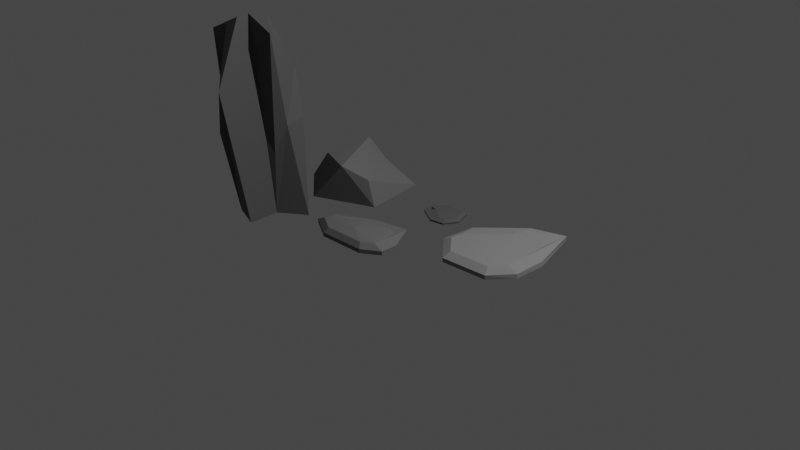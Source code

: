 # Source: scattered-rocks.blend  (saved by Blender 2.92.15; exported with 4.5.12 LTS)
import bpy
from mathutils import Matrix  # noqa: F401  (used for matrix-valued properties, if any)

bpy.ops.wm.read_factory_settings(use_empty=True)
scene = bpy.context.scene
scene.name = 'Scene'

# ---- collections
col_collection = bpy.data.collections.new('Collection'); scene.collection.children.link(col_collection)

# ---- materials (node trees are filled in below, after node groups)
mat_material_001 = bpy.data.materials.new('Material.001')
mat_material_001.use_transparent_shadow = False
mat_material_002 = bpy.data.materials.new('Material.002')
mat_material_002.use_transparent_shadow = False
mat_material_003 = bpy.data.materials.new('Material.003')
mat_material_003.use_transparent_shadow = False

# ---- material node trees
mat_material_001.use_nodes = True; mat_material_001.node_tree.nodes.clear()
_N = mat_material_001.node_tree.nodes; _L = mat_material_001.node_tree.links
n0 = _N.new('ShaderNodeOutputMaterial'); n0.name = 'Material Output'; n0.location = (300, 300)
n1 = _N.new('ShaderNodeBsdfPrincipled'); n1.name = 'Principled BSDF'; n1.location = (10, 300)
n1.distribution = 'GGX'
n1.subsurface_method = 'BURLEY'
n1.inputs[0].default_value = (0.1487, 0.1487, 0.1487, 1.0)
n1.inputs[2].default_value = 0.8773
n1.inputs[3].default_value = 1.45
n1.inputs[27].default_value = (0.0, 0.0, 0.0, 1.0)
n1.inputs[28].default_value = 1.0
_L.new(n1.outputs[0], n0.inputs[0])
n0.is_active_output = True
mat_material_002.use_nodes = True; mat_material_002.node_tree.nodes.clear()
_N = mat_material_002.node_tree.nodes; _L = mat_material_002.node_tree.links
n0 = _N.new('ShaderNodeOutputMaterial'); n0.name = 'Material Output'; n0.location = (300, 300)
n1 = _N.new('ShaderNodeBsdfPrincipled'); n1.name = 'Principled BSDF'; n1.location = (10, 300)
n1.distribution = 'GGX'
n1.subsurface_method = 'BURLEY'
n1.inputs[0].default_value = (0.08983, 0.08983, 0.08983, 1.0)
n1.inputs[2].default_value = 0.8773
n1.inputs[3].default_value = 1.45
n1.inputs[27].default_value = (0.0, 0.0, 0.0, 1.0)
n1.inputs[28].default_value = 1.0
_L.new(n1.outputs[0], n0.inputs[0])
n0.is_active_output = True
mat_material_003.use_nodes = True; mat_material_003.node_tree.nodes.clear()
_N = mat_material_003.node_tree.nodes; _L = mat_material_003.node_tree.links
n0 = _N.new('ShaderNodeOutputMaterial'); n0.name = 'Material Output'; n0.location = (300, 300)
n1 = _N.new('ShaderNodeBsdfPrincipled'); n1.name = 'Principled BSDF'; n1.location = (10, 300)
n1.distribution = 'GGX'
n1.subsurface_method = 'BURLEY'
n1.inputs[0].default_value = (0.2353, 0.2353, 0.2353, 1.0)
n1.inputs[2].default_value = 0.8773
n1.inputs[3].default_value = 1.45
n1.inputs[27].default_value = (0.0, 0.0, 0.0, 1.0)
n1.inputs[28].default_value = 1.0
_L.new(n1.outputs[0], n0.inputs[0])
n0.is_active_output = True

# ---- world
world_world = bpy.data.worlds.new('World'); scene.world = world_world
world_world.use_nodes = True; world_world.node_tree.nodes.clear()
_N = world_world.node_tree.nodes; _L = world_world.node_tree.links
n0 = _N.new('ShaderNodeOutputWorld'); n0.name = 'World Output'; n0.location = (300, 300)
n1 = _N.new('ShaderNodeBackground'); n1.name = 'Background'; n1.location = (10, 300)
n1.inputs[0].default_value = (0.05088, 0.05088, 0.05088, 1.0)
_L.new(n1.outputs[0], n0.inputs[0])
n0.is_active_output = True
world_world.color = (0.05088, 0.05088, 0.05088)
world_world.use_sun_shadow = False
world_world.sun_shadow_jitter_overblur = 0.0

# ---- cameras
cam_camera = bpy.data.cameras.new('Camera')
cam_camera.clip_end = 100.0
cam_camera.ortho_scale = 7.314

# ---- lights
light_light = bpy.data.lights.new('Light', 'POINT')
light_light.transmission_factor = 0.0
light_light.energy = 1000.0
light_light.shadow_soft_size = 0.1
light_light.shadow_maximum_resolution = 0.006
light_light.use_absolute_resolution = True

# ---- meshes
me_icosphere = bpy.data.meshes.new('Icosphere')
me_icosphere.from_pydata([(0.6684, -0.2417, -0.195), (0.0421, -0.5447, -0.1841), (-0.4483, -0.1371, -0.2071), (-0.438, 0.2756, -0.1852), (0.562, 0.4521, -0.1894), (0.3614, -0.4149, 0.2248), (-0.1024, -0.2123, 0.1777), (-0.2065, 0.4387, 0.01009), (0.1671, 0.3845, 0.01912), (0.5884, -0.2512, 0.0885), (-0.04447, 0.3342, 0.2284)], [], [(1, 2, 3, 4, 0), (0, 4, 9), (1, 0, 5), (2, 1, 6), (3, 2, 7), (4, 3, 8), (0, 9, 5), (1, 5, 6), (2, 6, 7), (3, 7, 8), (4, 8, 9), (5, 9, 10), (6, 5, 10), (7, 6, 10), (8, 7, 10), (9, 8, 10)])
_uv = me_icosphere.uv_layers.new(name='UVMap')
_uv.uv.foreach_set('vector', [0.009269, 0.2339, 0.2688, 0.0, 0.4848, 0.04134, 0.4848, 0.6051, 0.1104, 0.6036, 0.3114, 0.6051, 0.3114, 0.9981, 0.1554, 0.6079, 0.703, 0.6134, 0.703, 1.0, 0.4848, 0.7981, 0.4848, 0.4437, 0.5242, 0.102, 0.652, 0.2482, 0.6361, 0.6134, 0.4848, 0.4437, 0.8112, 0.5812, 0.9797, 0.0, 0.9797, 0.5623, 0.8722, 0.2254, 0.703, 1.0, 0.5531, 0.9561, 0.4848, 0.7981, 0.5242, 0.102, 0.7575, 0.0, 0.652, 0.2482, 0.4848, 0.4437, 0.652, 0.2482, 0.8112, 0.5812, 0.9363, 0.9042, 0.8722, 0.7622, 0.9363, 0.5623, 0.3114, 0.9981, 0.1472, 0.9951, 0.1554, 0.6079, 0.7575, 0.0, 0.8722, 0.01003, 0.8722, 0.4555, 0.652, 0.2482, 0.7575, 0.0, 0.8722, 0.4555, 0.8112, 0.5812, 0.652, 0.2482, 0.8722, 0.4555, 0.4599, 0.7725, 0.3114, 0.632, 0.4599, 0.6051, 0.1554, 0.6079, 0.1472, 0.9951, 0.009269, 0.9861])
me_icosphere.materials.append(mat_material_001)
me_icosphere.use_remesh_fix_poles = True
me_icosphere.use_remesh_preserve_attributes = False
me_icosphere.use_mirror_vertex_groups = False
me_icosphere.update()
me_icosphere_001 = bpy.data.meshes.new('Icosphere.001')
me_icosphere_001.from_pydata([(0.5374, -0.08466, 0.01276), (0.2607, -0.3224, 0.02198), (-0.2384, 0.2085, 0.1069), (-0.1988, 0.4484, 0.006928), (0.8012, 0.1234, 0.006928), (0.1411, -0.1385, 1.987), (0.0306, -0.1866, 1.909), (-0.06134, 0.0004792, 1.847), (0.2232, 0.1622, 1.966), (0.4559, 0.007624, 1.858), (0.1077, -0.295, 0.9223), (-0.0295, -0.07869, 0.006928), (0.2427, -0.5027, 0.9128), (-0.05055, -0.2562, 1.357), (0.5403, -0.4095, 0.006928), (-0.0637, 0.08123, 0.004023), (0.03026, -0.2507, 1.667), (0.2934, -0.5142, 1.351), (-0.3436, 0.03546, 0.9235), (-0.2737, 0.2795, 0.9235), (-0.1875, -0.2032, 1.824), (-0.341, -0.002094, 0.4652), (0.5388, 0.3057, 0.9437), (0.3012, 0.2859, 0.006928), (0.4887, -0.02823, 0.6338), (0.5533, 0.09057, 0.9324), (0.1389, -0.005299, 1.997), (0.2571, 0.4469, 1.412)], [], [(24, 25, 9), (14, 0, 5, 17), (11, 1, 10, 13), (19, 21, 18, 7), (23, 3, 8, 27), (24, 9, 26), (17, 5, 6, 16), (21, 20, 7, 18), (3, 19, 7, 8), (25, 27, 8, 9), (6, 5, 26, 9, 8, 7, 20), (1, 12, 13, 10), (15, 11, 13, 16), (2, 15, 16, 6), (12, 17, 16, 13), (1, 14, 17, 12), (2, 6, 20, 21), (3, 2, 21, 19), (4, 22, 27, 25), (0, 24, 26, 5), (4, 23, 27, 22), (0, 4, 25, 24), (1, 11, 15, 2, 3, 23, 4, 0, 14)])
_uv = me_icosphere_001.uv_layers.new(name='UVMap')
_uv.uv.foreach_set('vector', [0.818, 0.4007, 0.7875, 0.3199, 0.818, 0.04916, 0.5785, 0.0, 0.6723, 0.003516, 0.6453, 0.5961, 0.54, 0.4012, 0.9143, 0.9624, 0.818, 0.9575, 0.8658, 0.6925, 0.9143, 0.5647, 0.9259, 0.2913, 0.818, 0.4061, 0.854, 0.2767, 0.9137, 0.004517, 0.1507, 0.5587, 0.009269, 0.5141, 0.2903, 0.0, 0.2495, 0.1559, 0.9907, 0.9799, 0.9143, 0.6275, 0.9907, 0.5647, 0.54, 0.4013, 0.5063, 0.5988, 0.4744, 0.5808, 0.4665, 0.5096, 0.818, 0.4061, 0.8482, 0.0, 0.9137, 0.004517, 0.854, 0.2767, 0.009269, 0.5141, 0.066, 0.2508, 0.2048, 0.01145, 0.2903, 0.0, 0.7875, 0.3199, 0.6837, 0.1592, 0.7702, 0.0, 0.818, 0.04916, 0.6065, 0.7319, 0.6007, 0.692, 0.6341, 0.6732, 0.6095, 0.5996, 0.6688, 0.6303, 0.6688, 0.7331, 0.6334, 0.7953, 0.514, 0.982, 0.4614, 0.72, 0.514, 0.5988, 0.5124, 0.722, 0.968, 0.5014, 0.9259, 0.4905, 0.9454, 0.09045, 0.968, 0.0, 0.2922, 0.07477, 0.3433, 0.03475, 0.4665, 0.5096, 0.4744, 0.5808, 0.5045, 0.2766, 0.54, 0.4013, 0.4665, 0.5096, 0.4296, 0.4233, 0.4576, 0.019, 0.54, 0.0, 0.54, 0.4013, 0.5045, 0.2766, 0.2922, 0.07477, 0.4744, 0.5808, 0.4103, 0.5662, 0.2921, 0.1811, 0.9259, 0.5647, 0.8626, 0.5212, 0.818, 0.4061, 0.9259, 0.2913, 0.7741, 0.6023, 0.7252, 0.3146, 0.6837, 0.1592, 0.7875, 0.3199, 0.6723, 0.003516, 0.6837, 0.1845, 0.6837, 0.5996, 0.6453, 0.5961, 0.2921, 0.6033, 0.1507, 0.5587, 0.2495, 0.1559, 0.2921, 0.314, 0.54, 0.6169, 0.6007, 0.5996, 0.6007, 0.8814, 0.5681, 0.7988, 0.2921, 0.8034, 0.3329, 0.698, 0.3734, 0.6728, 0.3915, 0.6102, 0.4614, 0.5988, 0.4614, 0.7555, 0.4614, 0.9122, 0.3813, 0.8582, 0.2933, 0.8908])
me_icosphere_001.materials.append(mat_material_002)
me_icosphere_001.use_remesh_fix_poles = True
me_icosphere_001.use_remesh_preserve_attributes = False
me_icosphere_001.use_mirror_vertex_groups = False
me_icosphere_001.update()
me_cube_002 = bpy.data.meshes.new('Cube.002')
me_cube_002.from_pydata([(-0.1866, -0.4615, -0.1), (-0.02875, 0.1048, -0.1), (0.3149, -0.4414, -0.1), (0.3273, 0.1698, -0.1), (-0.4275, -0.1078, -0.1), (0.5, -0.1345, -0.1), (0.3013, 0.03412, -0.06456), (-0.0121, -0.02312, -0.06456), (0.5, -0.3173, -0.1), (-0.4637, -0.3039, -0.1), (-0.3827, -0.1699, -0.03041), (0.06017, -0.2742, 0.03054), (-0.1866, -0.4615, -0.0569), (-0.02875, 0.1048, -0.0569), (0.3149, -0.4414, -0.0569), (0.3273, 0.1698, -0.0569), (-0.4275, -0.1078, -0.0569), (0.5, -0.1345, -0.0569), (0.5, -0.3173, -0.0569), (-0.4637, -0.3039, -0.0569), (-0.3379, -0.232, -0.003913), (0.01632, -0.06032, 0.002514), (0.2754, -5.23e-06, -0.003913), (0.4, -0.3226, -0.003913), (0.2827, -0.4012, -0.003913), (-0.162, -0.4191, -0.003913), (-0.3525, -0.3108, -0.003913), (0.4, -0.2196, -0.003913)], [], [(1, 13, 15, 3), (8, 18, 14, 2), (3, 15, 17, 5), (1, 3, 5, 8, 2, 0, 9, 4), (2, 14, 12, 0), (9, 19, 16, 4), (5, 17, 18, 8), (4, 16, 13, 1), (10, 7, 13, 16), (7, 6, 15, 13), (26, 20, 10, 16, 19), (22, 27, 17, 15, 6), (27, 23, 18, 17), (25, 26, 19, 12), (23, 24, 14, 18), (0, 12, 19, 9), (21, 22, 6, 7), (20, 21, 7, 10), (24, 25, 12, 14), (11, 21, 20), (11, 22, 21), (11, 24, 23), (11, 25, 24), (11, 20, 26), (11, 27, 22), (11, 23, 27), (11, 26, 25)])
_uv = me_cube_002.uv_layers.new(name='UVMap')
_uv.uv.foreach_set('vector', [0.9452, 0.3366, 0.9757, 0.3362, 0.9831, 0.609, 0.9526, 0.6093, 0.8763, 0.0, 0.9072, 0.0, 0.9072, 0.1439, 0.8763, 0.1439, 0.9452, 0.6093, 0.9761, 0.6093, 0.9761, 0.866, 0.9452, 0.866, 0.4391, 0.3785, 0.4391, 0.6529, 0.202, 0.7419, 0.07301, 0.7179, 0.009269, 0.5634, 0.05969, 0.1862, 0.2067, 0.0, 0.3404, 0.05283, 0.8763, 0.1439, 0.9072, 0.1439, 0.9072, 0.5246, 0.8763, 0.5246, 0.5225, 0.8803, 0.4915, 0.8803, 0.4915, 0.7291, 0.5225, 0.7291, 0.9452, 0.866, 0.9761, 0.866, 0.9761, 1.0, 0.9452, 1.0, 0.9526, 0.0003109, 0.9831, 0.0, 0.9757, 0.3362, 0.9452, 0.3366, 0.7253, 0.6531, 0.7823, 0.3616, 0.8763, 0.3577, 0.7759, 0.6775, 0.7823, 0.3616, 0.7823, 0.1242, 0.8763, 0.08808, 0.8763, 0.3577, 0.6201, 0.6494, 0.6747, 0.6287, 0.7253, 0.6531, 0.7759, 0.6775, 0.6399, 0.7291, 0.7609, 0.1489, 0.5869, 0.08538, 0.6351, 0.0, 0.8763, 0.08808, 0.7823, 0.1242, 0.5869, 0.08538, 0.513, 0.09848, 0.5039, 0.02324, 0.6351, 0.0, 0.5173, 0.5234, 0.6201, 0.6494, 0.6399, 0.7291, 0.4904, 0.5456, 0.513, 0.09848, 0.4719, 0.1946, 0.4391, 0.1749, 0.5039, 0.02324, 0.8763, 0.5246, 0.9072, 0.5246, 0.9072, 0.7302, 0.8763, 0.7302, 0.4391, 0.9558, 0.4452, 0.7545, 0.4915, 0.7291, 0.4915, 0.9693, 0.6747, 0.6287, 0.7515, 0.3469, 0.7823, 0.3616, 0.7253, 0.6531, 0.9452, 0.1672, 0.9452, 0.5048, 0.9072, 0.5246, 0.9072, 0.1439, 0.592, 0.3426, 0.7515, 0.3469, 0.6747, 0.6287, 0.592, 0.3426, 0.7609, 0.1489, 0.7515, 0.3469, 0.592, 0.3426, 0.4719, 0.1946, 0.513, 0.09848, 0.592, 0.3426, 0.5173, 0.5234, 0.4719, 0.1946, 0.592, 0.3426, 0.6747, 0.6287, 0.6201, 0.6494, 0.592, 0.3426, 0.5869, 0.08538, 0.7609, 0.1489, 0.592, 0.3426, 0.513, 0.09848, 0.5869, 0.08538, 0.592, 0.3426, 0.6201, 0.6494, 0.5173, 0.5234])
me_cube_002.materials.append(mat_material_001)
me_cube_002.use_remesh_fix_poles = True
me_cube_002.use_remesh_preserve_attributes = False
me_cube_002.use_mirror_vertex_groups = False
me_cube_002.update()
me_cube_001 = bpy.data.meshes.new('Cube.001')
me_cube_001.from_pydata([(-0.1866, -0.4615, -0.1), (-0.02875, 0.1048, -0.1), (0.3149, -0.4414, -0.1), (0.3273, 0.1698, -0.1), (-0.4275, -0.1078, -0.1), (0.5068, -0.1347, -0.1068), (0.3013, 0.03412, -0.06456), (-0.02997, 0.03726, -0.04224), (0.5046, -0.3192, -0.1035), (-0.4637, -0.3039, -0.1), (-0.3827, -0.1699, -0.03041), (0.1318, -0.1122, 0.001685), (-0.1866, -0.4615, -0.0569), (-0.02875, 0.1048, -0.0569), (0.3149, -0.4414, -0.0569), (0.3273, 0.1698, -0.0569), (-0.4275, -0.1078, -0.0569), (0.5, -0.1345, -0.0569), (0.5, -0.3173, -0.0569), (-0.4637, -0.3039, -0.0569), (-0.3379, -0.232, -0.003913), (0.01632, -0.06032, 0.002514), (0.2754, -5.23e-06, -0.003913), (0.4, -0.3226, -0.003913), (0.2827, -0.4012, -0.003913), (-0.162, -0.4191, -0.003913), (-0.3525, -0.3108, -0.003913), (0.4, -0.2196, -0.003913)], [], [(1, 13, 15, 3), (8, 18, 14, 2), (3, 15, 17, 5), (1, 3, 5, 8, 2, 0, 9, 4), (2, 14, 12, 0), (9, 19, 16, 4), (5, 17, 18, 8), (4, 16, 13, 1), (10, 7, 13, 16), (7, 6, 15, 13), (26, 20, 10, 16, 19), (22, 27, 17, 15, 6), (27, 23, 18, 17), (25, 26, 19, 12), (23, 24, 14, 18), (0, 12, 19, 9), (21, 22, 6, 7), (20, 21, 7, 10), (24, 25, 12, 14), (11, 21, 20), (11, 22, 21), (11, 24, 23), (11, 25, 24), (11, 20, 26), (11, 27, 22), (11, 23, 27), (11, 26, 25)])
_uv = me_cube_001.uv_layers.new(name='UVMap')
_uv.uv.foreach_set('vector', [0.9452, 0.3366, 0.9757, 0.3362, 0.9831, 0.609, 0.9526, 0.6093, 0.8763, 0.0, 0.9072, 0.0, 0.9072, 0.1439, 0.8763, 0.1439, 0.9452, 0.6093, 0.9761, 0.6093, 0.9761, 0.866, 0.9452, 0.866, 0.4391, 0.3785, 0.4391, 0.6529, 0.202, 0.7419, 0.07301, 0.7179, 0.009269, 0.5634, 0.05969, 0.1862, 0.2067, 0.0, 0.3404, 0.05283, 0.8763, 0.1439, 0.9072, 0.1439, 0.9072, 0.5246, 0.8763, 0.5246, 0.5225, 0.8803, 0.4915, 0.8803, 0.4915, 0.7291, 0.5225, 0.7291, 0.9452, 0.866, 0.9761, 0.866, 0.9761, 1.0, 0.9452, 1.0, 0.9526, 0.0003109, 0.9831, 0.0, 0.9757, 0.3362, 0.9452, 0.3366, 0.7253, 0.6531, 0.7823, 0.3616, 0.8763, 0.3577, 0.7759, 0.6775, 0.7823, 0.3616, 0.7823, 0.1242, 0.8763, 0.08808, 0.8763, 0.3577, 0.6201, 0.6494, 0.6747, 0.6287, 0.7253, 0.6531, 0.7759, 0.6775, 0.6399, 0.7291, 0.7609, 0.1489, 0.5869, 0.08538, 0.6351, 0.0, 0.8763, 0.08808, 0.7823, 0.1242, 0.5869, 0.08538, 0.513, 0.09848, 0.5039, 0.02324, 0.6351, 0.0, 0.5173, 0.5234, 0.6201, 0.6494, 0.6399, 0.7291, 0.4904, 0.5456, 0.513, 0.09848, 0.4719, 0.1946, 0.4391, 0.1749, 0.5039, 0.02324, 0.8763, 0.5246, 0.9072, 0.5246, 0.9072, 0.7302, 0.8763, 0.7302, 0.4391, 0.9558, 0.4452, 0.7545, 0.4915, 0.7291, 0.4915, 0.9693, 0.6747, 0.6287, 0.7515, 0.3469, 0.7823, 0.3616, 0.7253, 0.6531, 0.9452, 0.1672, 0.9452, 0.5048, 0.9072, 0.5246, 0.9072, 0.1439, 0.592, 0.3426, 0.7515, 0.3469, 0.6747, 0.6287, 0.592, 0.3426, 0.7609, 0.1489, 0.7515, 0.3469, 0.592, 0.3426, 0.4719, 0.1946, 0.513, 0.09848, 0.592, 0.3426, 0.5173, 0.5234, 0.4719, 0.1946, 0.592, 0.3426, 0.6747, 0.6287, 0.6201, 0.6494, 0.592, 0.3426, 0.5869, 0.08538, 0.7609, 0.1489, 0.592, 0.3426, 0.513, 0.09848, 0.5869, 0.08538, 0.592, 0.3426, 0.6201, 0.6494, 0.5173, 0.5234])
me_cube_001.materials.append(mat_material_003)
me_cube_001.use_remesh_fix_poles = True
me_cube_001.use_remesh_preserve_attributes = False
me_cube_001.use_mirror_vertex_groups = False
me_cube_001.update()
me_cube_003 = bpy.data.meshes.new('Cube.003')
me_cube_003.from_pydata([(-0.1866, -0.4615, -0.1), (-0.02875, 0.1048, -0.1), (0.3149, -0.4414, -0.1), (0.2892, 0.09811, -0.1), (-0.4275, -0.1078, -0.1), (0.5068, -0.1347, -0.1068), (0.1486, 0.0568, -0.06456), (-0.02997, 0.03726, -0.04224), (0.5046, -0.3192, -0.1035), (-0.4637, -0.3039, -0.1), (-0.3827, -0.1699, -0.03041), (0.1318, -0.1122, 0.001685), (-0.1866, -0.4615, -0.0569), (-0.02875, 0.1048, -0.0569), (0.3149, -0.4414, -0.0569), (0.2892, 0.09811, -0.0569), (-0.4275, -0.1078, -0.0569), (0.5, -0.1345, -0.0569), (0.5, -0.3173, -0.0569), (-0.4637, -0.3039, -0.0569), (-0.3379, -0.232, -0.003913), (0.01632, -0.06032, 0.002514), (0.1226, 0.02267, -0.003913), (0.4, -0.3226, -0.003913), (0.2827, -0.4012, -0.003913), (-0.162, -0.4191, -0.003913), (-0.3525, -0.3108, -0.003913), (0.4, -0.2196, -0.003913)], [], [(1, 13, 15, 3), (8, 18, 14, 2), (3, 15, 17, 5), (1, 3, 5, 8, 2, 0, 9, 4), (2, 14, 12, 0), (9, 19, 16, 4), (5, 17, 18, 8), (4, 16, 13, 1), (10, 7, 13, 16), (7, 6, 15, 13), (26, 20, 10, 16, 19), (22, 27, 17, 15, 6), (27, 23, 18, 17), (25, 26, 19, 12), (23, 24, 14, 18), (0, 12, 19, 9), (21, 22, 6, 7), (20, 21, 7, 10), (24, 25, 12, 14), (11, 21, 20), (11, 22, 21), (11, 24, 23), (11, 25, 24), (11, 20, 26), (11, 27, 22), (11, 23, 27), (11, 26, 25)])
_uv = me_cube_003.uv_layers.new(name='UVMap')
_uv.uv.foreach_set('vector', [0.9452, 0.3366, 0.9757, 0.3362, 0.9831, 0.609, 0.9526, 0.6093, 0.8763, 0.0, 0.9072, 0.0, 0.9072, 0.1439, 0.8763, 0.1439, 0.9452, 0.6093, 0.9761, 0.6093, 0.9761, 0.866, 0.9452, 0.866, 0.4391, 0.3785, 0.4391, 0.6529, 0.202, 0.7419, 0.07301, 0.7179, 0.009269, 0.5634, 0.05969, 0.1862, 0.2067, 0.0, 0.3404, 0.05283, 0.8763, 0.1439, 0.9072, 0.1439, 0.9072, 0.5246, 0.8763, 0.5246, 0.5225, 0.8803, 0.4915, 0.8803, 0.4915, 0.7291, 0.5225, 0.7291, 0.9452, 0.866, 0.9761, 0.866, 0.9761, 1.0, 0.9452, 1.0, 0.9526, 0.0003109, 0.9831, 0.0, 0.9757, 0.3362, 0.9452, 0.3366, 0.7253, 0.6531, 0.7823, 0.3616, 0.8763, 0.3577, 0.7759, 0.6775, 0.7823, 0.3616, 0.7823, 0.1242, 0.8763, 0.08808, 0.8763, 0.3577, 0.6201, 0.6494, 0.6747, 0.6287, 0.7253, 0.6531, 0.7759, 0.6775, 0.6399, 0.7291, 0.7609, 0.1489, 0.5869, 0.08538, 0.6351, 0.0, 0.8763, 0.08808, 0.7823, 0.1242, 0.5869, 0.08538, 0.513, 0.09848, 0.5039, 0.02324, 0.6351, 0.0, 0.5173, 0.5234, 0.6201, 0.6494, 0.6399, 0.7291, 0.4904, 0.5456, 0.513, 0.09848, 0.4719, 0.1946, 0.4391, 0.1749, 0.5039, 0.02324, 0.8763, 0.5246, 0.9072, 0.5246, 0.9072, 0.7302, 0.8763, 0.7302, 0.4391, 0.9558, 0.4452, 0.7545, 0.4915, 0.7291, 0.4915, 0.9693, 0.6747, 0.6287, 0.7515, 0.3469, 0.7823, 0.3616, 0.7253, 0.6531, 0.9452, 0.1672, 0.9452, 0.5048, 0.9072, 0.5246, 0.9072, 0.1439, 0.592, 0.3426, 0.7515, 0.3469, 0.6747, 0.6287, 0.592, 0.3426, 0.7609, 0.1489, 0.7515, 0.3469, 0.592, 0.3426, 0.4719, 0.1946, 0.513, 0.09848, 0.592, 0.3426, 0.5173, 0.5234, 0.4719, 0.1946, 0.592, 0.3426, 0.6747, 0.6287, 0.6201, 0.6494, 0.592, 0.3426, 0.5869, 0.08538, 0.7609, 0.1489, 0.592, 0.3426, 0.513, 0.09848, 0.5869, 0.08538, 0.592, 0.3426, 0.6201, 0.6494, 0.5173, 0.5234])
me_cube_003.materials.append(mat_material_002)
me_cube_003.use_remesh_fix_poles = True
me_cube_003.use_remesh_preserve_attributes = False
me_cube_003.use_mirror_vertex_groups = False
me_cube_003.update()

# ---- objects
ob_light = bpy.data.objects.new('Light', light_light)
ob_camera = bpy.data.objects.new('Camera', cam_camera)
ob_icosphere = bpy.data.objects.new('Icosphere', me_icosphere)
ob_icosphere_001 = bpy.data.objects.new('Icosphere.001', me_icosphere_001)
ob_cube = bpy.data.objects.new('Cube', me_cube_002)
ob_cube_001 = bpy.data.objects.new('Cube.001', me_cube_001)
ob_cube_002 = bpy.data.objects.new('Cube.002', me_cube_003)

# ---- transforms, parenting, visibility, modifiers, constraints
ob_light.location = (4.076, 1.005, 5.904)
ob_light.rotation_euler = (0.6503, 0.05522, 1.866)
ob_light.lock_rotations_4d = False
ob_light.empty_display_type = 'ARROWS'
ob_light.color = (0.0, 0.0, 0.0, 0.0)
ob_light.lineart.crease_threshold = 0.0
ob_camera.location = (7.359, -6.926, 4.958)
ob_camera.rotation_euler = (1.109, 0.0, 0.8149)
ob_camera.lock_rotations_4d = False
ob_camera.empty_display_type = 'ARROWS'
ob_camera.color = (0.0, 0.0, 0.0, 0.0)
ob_camera.display_type = 'WIRE'
ob_camera.lineart.crease_threshold = 0.0
ob_icosphere.location = (-1.061, 0.2594, 0.1805)
ob_icosphere.lineart.crease_threshold = 0.0
ob_icosphere_001.location = (-1.485, -0.7417, -0.002257)
ob_icosphere_001.lineart.crease_threshold = 0.0
ob_cube.location = (-0.02277, -0.3558, 0.1077)
ob_cube.lineart.crease_threshold = 0.0
ob_cube_001.location = (1.146, 0.527, 0.1077)
ob_cube_001.scale = (1.0, 1.893, 1.0)
ob_cube_001.lineart.crease_threshold = 0.0
ob_cube_002.location = (0.1076, 0.354, 0.02959)
ob_cube_002.rotation_euler = (-3.142, -3.142, 4.986)
ob_cube_002.scale = (0.408, 0.7723, 0.408)
ob_cube_002.lineart.crease_threshold = 0.0

# ---- collection membership
col_collection.objects.link(ob_light)
col_collection.objects.link(ob_camera)
col_collection.objects.link(ob_icosphere)
col_collection.objects.link(ob_icosphere_001)
col_collection.objects.link(ob_cube)
col_collection.objects.link(ob_cube_001)
col_collection.objects.link(ob_cube_002)

# ---- scene / render settings (as saved in the file)
scene.camera = ob_camera
scene.frame_start = 1; scene.frame_end = 250; scene.frame_set(1)
scene.render.engine = 'BLENDER_EEVEE_NEXT'
scene.cycles.use_denoising = False
scene.cycles.samples = 128
scene.cycles.sampling_pattern = 'TABULATED_SOBOL'
scene.cycles.use_adaptive_sampling = False
scene.cycles.use_light_tree = False
scene.view_settings.view_transform = 'Filmic'
bpy.context.view_layer.update()
